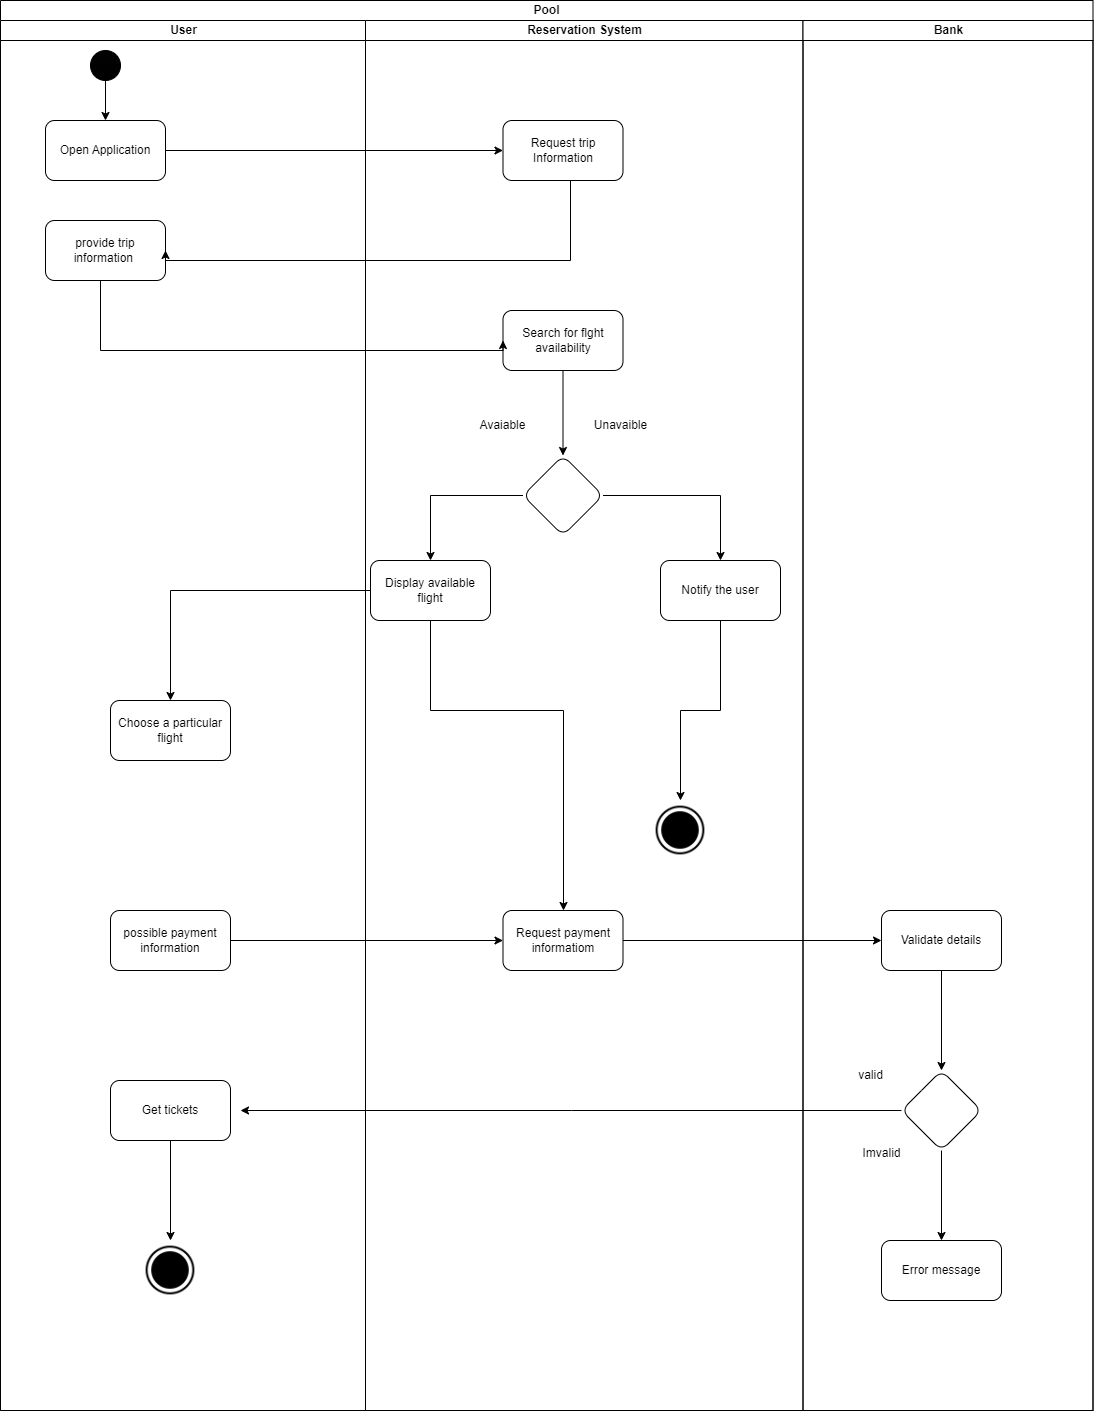

The diagram above was exported from draw.io. Its source (the exported page's mxGraphModel, read from the mxfile embedded in the PNG):
<mxGraphModel dx="2625" dy="1353" grid="1" gridSize="10" guides="1" tooltips="1" connect="1" arrows="1" fold="1" page="1" pageScale="1" pageWidth="827" pageHeight="1169" math="0" shadow="0">
  <root>
    <mxCell id="0" />
    <mxCell id="1" parent="0" />
    <mxCell id="KdgYgOzoKTlAiXpSnDxn-1" value="Pool" style="swimlane;childLayout=stackLayout;resizeParent=1;resizeParentMax=0;startSize=20;html=1;" vertex="1" parent="1">
      <mxGeometry x="360" y="130" width="1092.5" height="1410" as="geometry" />
    </mxCell>
    <mxCell id="KdgYgOzoKTlAiXpSnDxn-2" value="User" style="swimlane;startSize=20;html=1;" vertex="1" parent="KdgYgOzoKTlAiXpSnDxn-1">
      <mxGeometry y="20" width="365" height="1390" as="geometry" />
    </mxCell>
    <mxCell id="KdgYgOzoKTlAiXpSnDxn-6" value="" style="ellipse;whiteSpace=wrap;html=1;aspect=fixed;gradientColor=default;fillColor=#030303;" vertex="1" parent="KdgYgOzoKTlAiXpSnDxn-2">
      <mxGeometry x="90" y="30" width="30" height="30" as="geometry" />
    </mxCell>
    <mxCell id="KdgYgOzoKTlAiXpSnDxn-11" value="Open Application" style="rounded=1;whiteSpace=wrap;html=1;" vertex="1" parent="KdgYgOzoKTlAiXpSnDxn-2">
      <mxGeometry x="45" y="100" width="120" height="60" as="geometry" />
    </mxCell>
    <mxCell id="KdgYgOzoKTlAiXpSnDxn-10" value="" style="edgeStyle=orthogonalEdgeStyle;rounded=0;orthogonalLoop=1;jettySize=auto;html=1;" edge="1" parent="KdgYgOzoKTlAiXpSnDxn-2" source="KdgYgOzoKTlAiXpSnDxn-6" target="KdgYgOzoKTlAiXpSnDxn-11">
      <mxGeometry relative="1" as="geometry">
        <mxPoint x="114" y="110" as="targetPoint" />
      </mxGeometry>
    </mxCell>
    <mxCell id="KdgYgOzoKTlAiXpSnDxn-20" value="provide trip information&amp;nbsp;" style="rounded=1;whiteSpace=wrap;html=1;" vertex="1" parent="KdgYgOzoKTlAiXpSnDxn-2">
      <mxGeometry x="45" y="200" width="120" height="60" as="geometry" />
    </mxCell>
    <mxCell id="KdgYgOzoKTlAiXpSnDxn-37" value="Choose a particular flight" style="whiteSpace=wrap;html=1;rounded=1;" vertex="1" parent="KdgYgOzoKTlAiXpSnDxn-2">
      <mxGeometry x="110" y="680" width="120" height="60" as="geometry" />
    </mxCell>
    <mxCell id="KdgYgOzoKTlAiXpSnDxn-41" value="possible payment information" style="rounded=1;whiteSpace=wrap;html=1;" vertex="1" parent="KdgYgOzoKTlAiXpSnDxn-2">
      <mxGeometry x="110" y="890" width="120" height="60" as="geometry" />
    </mxCell>
    <mxCell id="KdgYgOzoKTlAiXpSnDxn-56" style="edgeStyle=orthogonalEdgeStyle;rounded=0;orthogonalLoop=1;jettySize=auto;html=1;entryX=0.5;entryY=0;entryDx=0;entryDy=0;" edge="1" parent="KdgYgOzoKTlAiXpSnDxn-2" source="KdgYgOzoKTlAiXpSnDxn-44" target="KdgYgOzoKTlAiXpSnDxn-55">
      <mxGeometry relative="1" as="geometry" />
    </mxCell>
    <mxCell id="KdgYgOzoKTlAiXpSnDxn-44" value="Get tickets" style="rounded=1;whiteSpace=wrap;html=1;" vertex="1" parent="KdgYgOzoKTlAiXpSnDxn-2">
      <mxGeometry x="110" y="1060" width="120" height="60" as="geometry" />
    </mxCell>
    <mxCell id="KdgYgOzoKTlAiXpSnDxn-55" value="" style="shape=image;html=1;verticalAlign=top;verticalLabelPosition=bottom;labelBackgroundColor=#ffffff;imageAspect=0;aspect=fixed;image=https://cdn4.iconfinder.com/data/icons/ionicons/512/icon-ios7-circle-filled-128.png" vertex="1" parent="KdgYgOzoKTlAiXpSnDxn-2">
      <mxGeometry x="140" y="1220" width="60" height="60" as="geometry" />
    </mxCell>
    <mxCell id="KdgYgOzoKTlAiXpSnDxn-3" value="Reservation System" style="swimlane;startSize=20;html=1;" vertex="1" parent="KdgYgOzoKTlAiXpSnDxn-1">
      <mxGeometry x="365" y="20" width="437.5" height="1390" as="geometry" />
    </mxCell>
    <mxCell id="KdgYgOzoKTlAiXpSnDxn-17" value="Request trip Information" style="rounded=1;whiteSpace=wrap;html=1;" vertex="1" parent="KdgYgOzoKTlAiXpSnDxn-3">
      <mxGeometry x="137.5" y="100" width="120" height="60" as="geometry" />
    </mxCell>
    <mxCell id="KdgYgOzoKTlAiXpSnDxn-29" value="" style="edgeStyle=orthogonalEdgeStyle;rounded=0;orthogonalLoop=1;jettySize=auto;html=1;" edge="1" parent="KdgYgOzoKTlAiXpSnDxn-3" source="KdgYgOzoKTlAiXpSnDxn-25" target="KdgYgOzoKTlAiXpSnDxn-28">
      <mxGeometry relative="1" as="geometry" />
    </mxCell>
    <mxCell id="KdgYgOzoKTlAiXpSnDxn-25" value="Search for flght availability" style="rounded=1;whiteSpace=wrap;html=1;" vertex="1" parent="KdgYgOzoKTlAiXpSnDxn-3">
      <mxGeometry x="137.5" y="290" width="120" height="60" as="geometry" />
    </mxCell>
    <mxCell id="KdgYgOzoKTlAiXpSnDxn-31" value="" style="edgeStyle=orthogonalEdgeStyle;rounded=0;orthogonalLoop=1;jettySize=auto;html=1;" edge="1" parent="KdgYgOzoKTlAiXpSnDxn-3" source="KdgYgOzoKTlAiXpSnDxn-28" target="KdgYgOzoKTlAiXpSnDxn-30">
      <mxGeometry relative="1" as="geometry" />
    </mxCell>
    <mxCell id="KdgYgOzoKTlAiXpSnDxn-36" value="" style="edgeStyle=orthogonalEdgeStyle;rounded=0;orthogonalLoop=1;jettySize=auto;html=1;" edge="1" parent="KdgYgOzoKTlAiXpSnDxn-3" source="KdgYgOzoKTlAiXpSnDxn-28" target="KdgYgOzoKTlAiXpSnDxn-35">
      <mxGeometry relative="1" as="geometry" />
    </mxCell>
    <mxCell id="KdgYgOzoKTlAiXpSnDxn-28" value="" style="rhombus;whiteSpace=wrap;html=1;rounded=1;" vertex="1" parent="KdgYgOzoKTlAiXpSnDxn-3">
      <mxGeometry x="157.5" y="435" width="80" height="80" as="geometry" />
    </mxCell>
    <mxCell id="KdgYgOzoKTlAiXpSnDxn-40" style="edgeStyle=orthogonalEdgeStyle;rounded=0;orthogonalLoop=1;jettySize=auto;html=1;entryX=0.5;entryY=0;entryDx=0;entryDy=0;" edge="1" parent="KdgYgOzoKTlAiXpSnDxn-3" source="KdgYgOzoKTlAiXpSnDxn-30" target="KdgYgOzoKTlAiXpSnDxn-39">
      <mxGeometry relative="1" as="geometry" />
    </mxCell>
    <mxCell id="KdgYgOzoKTlAiXpSnDxn-30" value="Notify the user" style="whiteSpace=wrap;html=1;rounded=1;" vertex="1" parent="KdgYgOzoKTlAiXpSnDxn-3">
      <mxGeometry x="295" y="540" width="120" height="60" as="geometry" />
    </mxCell>
    <mxCell id="KdgYgOzoKTlAiXpSnDxn-32" style="edgeStyle=orthogonalEdgeStyle;rounded=0;orthogonalLoop=1;jettySize=auto;html=1;exitX=0.5;exitY=1;exitDx=0;exitDy=0;" edge="1" parent="KdgYgOzoKTlAiXpSnDxn-3" source="KdgYgOzoKTlAiXpSnDxn-30" target="KdgYgOzoKTlAiXpSnDxn-30">
      <mxGeometry relative="1" as="geometry" />
    </mxCell>
    <mxCell id="KdgYgOzoKTlAiXpSnDxn-33" value="Avaiable" style="text;html=1;align=center;verticalAlign=middle;resizable=0;points=[];autosize=1;strokeColor=none;fillColor=none;" vertex="1" parent="KdgYgOzoKTlAiXpSnDxn-3">
      <mxGeometry x="102" y="390" width="70" height="30" as="geometry" />
    </mxCell>
    <mxCell id="KdgYgOzoKTlAiXpSnDxn-34" value="Unavaible" style="text;html=1;align=center;verticalAlign=middle;resizable=0;points=[];autosize=1;strokeColor=none;fillColor=none;" vertex="1" parent="KdgYgOzoKTlAiXpSnDxn-3">
      <mxGeometry x="215" y="390" width="80" height="30" as="geometry" />
    </mxCell>
    <mxCell id="KdgYgOzoKTlAiXpSnDxn-49" style="edgeStyle=orthogonalEdgeStyle;rounded=0;orthogonalLoop=1;jettySize=auto;html=1;" edge="1" parent="KdgYgOzoKTlAiXpSnDxn-3" source="KdgYgOzoKTlAiXpSnDxn-35" target="KdgYgOzoKTlAiXpSnDxn-42">
      <mxGeometry relative="1" as="geometry">
        <Array as="points">
          <mxPoint x="65" y="690" />
          <mxPoint x="198" y="690" />
        </Array>
      </mxGeometry>
    </mxCell>
    <mxCell id="KdgYgOzoKTlAiXpSnDxn-35" value="Display available flight" style="whiteSpace=wrap;html=1;rounded=1;" vertex="1" parent="KdgYgOzoKTlAiXpSnDxn-3">
      <mxGeometry x="5" y="540" width="120" height="60" as="geometry" />
    </mxCell>
    <mxCell id="KdgYgOzoKTlAiXpSnDxn-39" value="" style="shape=image;html=1;verticalAlign=top;verticalLabelPosition=bottom;labelBackgroundColor=#ffffff;imageAspect=0;aspect=fixed;image=https://cdn4.iconfinder.com/data/icons/ionicons/512/icon-ios7-circle-filled-128.png" vertex="1" parent="KdgYgOzoKTlAiXpSnDxn-3">
      <mxGeometry x="285" y="780" width="60" height="60" as="geometry" />
    </mxCell>
    <mxCell id="KdgYgOzoKTlAiXpSnDxn-42" value="Request payment informatiom" style="rounded=1;whiteSpace=wrap;html=1;" vertex="1" parent="KdgYgOzoKTlAiXpSnDxn-3">
      <mxGeometry x="137.5" y="890" width="120" height="60" as="geometry" />
    </mxCell>
    <mxCell id="KdgYgOzoKTlAiXpSnDxn-4" value="Bank" style="swimlane;startSize=20;html=1;" vertex="1" parent="KdgYgOzoKTlAiXpSnDxn-1">
      <mxGeometry x="802.5" y="20" width="290" height="1390" as="geometry" />
    </mxCell>
    <mxCell id="KdgYgOzoKTlAiXpSnDxn-46" value="" style="edgeStyle=orthogonalEdgeStyle;rounded=0;orthogonalLoop=1;jettySize=auto;html=1;" edge="1" parent="KdgYgOzoKTlAiXpSnDxn-4" source="KdgYgOzoKTlAiXpSnDxn-43" target="KdgYgOzoKTlAiXpSnDxn-45">
      <mxGeometry relative="1" as="geometry" />
    </mxCell>
    <mxCell id="KdgYgOzoKTlAiXpSnDxn-43" value="Validate details" style="rounded=1;whiteSpace=wrap;html=1;" vertex="1" parent="KdgYgOzoKTlAiXpSnDxn-4">
      <mxGeometry x="78.5" y="890" width="120" height="60" as="geometry" />
    </mxCell>
    <mxCell id="KdgYgOzoKTlAiXpSnDxn-50" style="edgeStyle=orthogonalEdgeStyle;rounded=0;orthogonalLoop=1;jettySize=auto;html=1;" edge="1" parent="KdgYgOzoKTlAiXpSnDxn-4" source="KdgYgOzoKTlAiXpSnDxn-45">
      <mxGeometry relative="1" as="geometry">
        <mxPoint x="-562.5" y="1090" as="targetPoint" />
      </mxGeometry>
    </mxCell>
    <mxCell id="KdgYgOzoKTlAiXpSnDxn-54" value="" style="edgeStyle=orthogonalEdgeStyle;rounded=0;orthogonalLoop=1;jettySize=auto;html=1;" edge="1" parent="KdgYgOzoKTlAiXpSnDxn-4" source="KdgYgOzoKTlAiXpSnDxn-45" target="KdgYgOzoKTlAiXpSnDxn-53">
      <mxGeometry relative="1" as="geometry" />
    </mxCell>
    <mxCell id="KdgYgOzoKTlAiXpSnDxn-45" value="" style="rhombus;whiteSpace=wrap;html=1;rounded=1;" vertex="1" parent="KdgYgOzoKTlAiXpSnDxn-4">
      <mxGeometry x="98.5" y="1050" width="80" height="80" as="geometry" />
    </mxCell>
    <mxCell id="KdgYgOzoKTlAiXpSnDxn-51" value="valid" style="text;html=1;align=center;verticalAlign=middle;resizable=0;points=[];autosize=1;strokeColor=none;fillColor=none;" vertex="1" parent="KdgYgOzoKTlAiXpSnDxn-4">
      <mxGeometry x="42.5" y="1040" width="50" height="30" as="geometry" />
    </mxCell>
    <mxCell id="KdgYgOzoKTlAiXpSnDxn-52" value="Imvalid" style="text;html=1;align=center;verticalAlign=middle;resizable=0;points=[];autosize=1;strokeColor=none;fillColor=none;" vertex="1" parent="KdgYgOzoKTlAiXpSnDxn-4">
      <mxGeometry x="48.5" y="1118" width="60" height="30" as="geometry" />
    </mxCell>
    <mxCell id="KdgYgOzoKTlAiXpSnDxn-53" value="Error message" style="whiteSpace=wrap;html=1;rounded=1;" vertex="1" parent="KdgYgOzoKTlAiXpSnDxn-4">
      <mxGeometry x="78.5" y="1220" width="120" height="60" as="geometry" />
    </mxCell>
    <mxCell id="KdgYgOzoKTlAiXpSnDxn-23" style="edgeStyle=orthogonalEdgeStyle;rounded=0;orthogonalLoop=1;jettySize=auto;html=1;entryX=1;entryY=0.5;entryDx=0;entryDy=0;" edge="1" parent="KdgYgOzoKTlAiXpSnDxn-1" source="KdgYgOzoKTlAiXpSnDxn-17" target="KdgYgOzoKTlAiXpSnDxn-20">
      <mxGeometry relative="1" as="geometry">
        <Array as="points">
          <mxPoint x="570" y="260" />
          <mxPoint x="165" y="260" />
        </Array>
      </mxGeometry>
    </mxCell>
    <mxCell id="KdgYgOzoKTlAiXpSnDxn-24" style="edgeStyle=orthogonalEdgeStyle;rounded=0;orthogonalLoop=1;jettySize=auto;html=1;entryX=0;entryY=0.5;entryDx=0;entryDy=0;" edge="1" parent="KdgYgOzoKTlAiXpSnDxn-1" source="KdgYgOzoKTlAiXpSnDxn-11" target="KdgYgOzoKTlAiXpSnDxn-17">
      <mxGeometry relative="1" as="geometry" />
    </mxCell>
    <mxCell id="KdgYgOzoKTlAiXpSnDxn-27" style="edgeStyle=orthogonalEdgeStyle;rounded=0;orthogonalLoop=1;jettySize=auto;html=1;entryX=0;entryY=0.5;entryDx=0;entryDy=0;" edge="1" parent="KdgYgOzoKTlAiXpSnDxn-1" source="KdgYgOzoKTlAiXpSnDxn-20" target="KdgYgOzoKTlAiXpSnDxn-25">
      <mxGeometry relative="1" as="geometry">
        <Array as="points">
          <mxPoint x="100" y="350" />
        </Array>
      </mxGeometry>
    </mxCell>
    <mxCell id="KdgYgOzoKTlAiXpSnDxn-38" value="" style="edgeStyle=orthogonalEdgeStyle;rounded=0;orthogonalLoop=1;jettySize=auto;html=1;" edge="1" parent="KdgYgOzoKTlAiXpSnDxn-1" source="KdgYgOzoKTlAiXpSnDxn-35" target="KdgYgOzoKTlAiXpSnDxn-37">
      <mxGeometry relative="1" as="geometry" />
    </mxCell>
    <mxCell id="KdgYgOzoKTlAiXpSnDxn-47" style="edgeStyle=orthogonalEdgeStyle;rounded=0;orthogonalLoop=1;jettySize=auto;html=1;entryX=0;entryY=0.5;entryDx=0;entryDy=0;" edge="1" parent="KdgYgOzoKTlAiXpSnDxn-1" source="KdgYgOzoKTlAiXpSnDxn-41" target="KdgYgOzoKTlAiXpSnDxn-42">
      <mxGeometry relative="1" as="geometry" />
    </mxCell>
    <mxCell id="KdgYgOzoKTlAiXpSnDxn-48" style="edgeStyle=orthogonalEdgeStyle;rounded=0;orthogonalLoop=1;jettySize=auto;html=1;entryX=0;entryY=0.5;entryDx=0;entryDy=0;" edge="1" parent="KdgYgOzoKTlAiXpSnDxn-1" source="KdgYgOzoKTlAiXpSnDxn-42" target="KdgYgOzoKTlAiXpSnDxn-43">
      <mxGeometry relative="1" as="geometry" />
    </mxCell>
  </root>
</mxGraphModel>